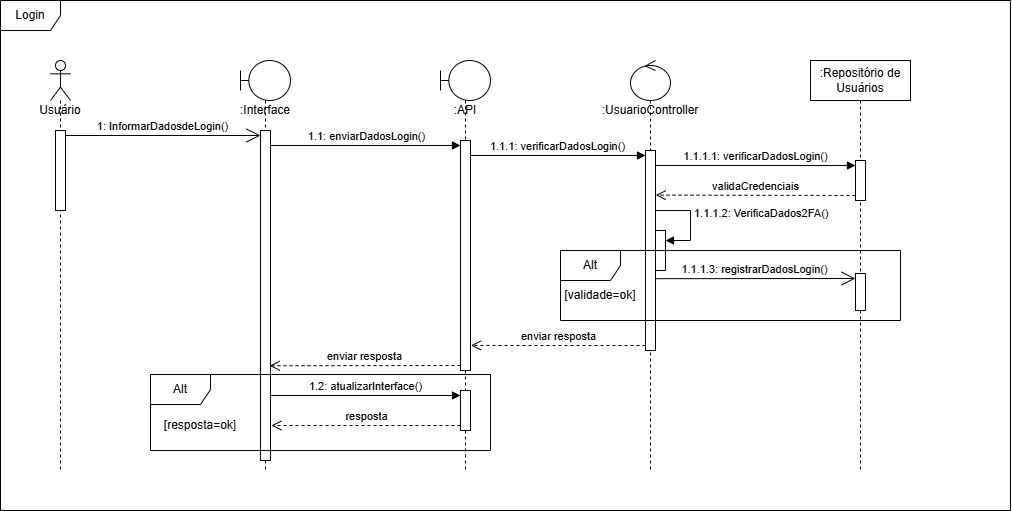

The diagram above was exported from draw.io. Its source (the exported page's mxGraphModel, read from the mxfile embedded in the PNG):
<mxGraphModel dx="1500" dy="873" grid="1" gridSize="10" guides="1" tooltips="1" connect="1" arrows="1" fold="1" page="1" pageScale="1" pageWidth="827" pageHeight="1169" math="0" shadow="0">
  <root>
    <mxCell id="0" />
    <mxCell id="1" parent="0" />
    <mxCell id="VazGwtUjvCx4y_ZmGMgQ-1" value="Usuário" style="shape=umlLifeline;perimeter=lifelinePerimeter;whiteSpace=wrap;html=1;container=1;dropTarget=0;collapsible=0;recursiveResize=0;outlineConnect=0;portConstraint=eastwest;newEdgeStyle={&quot;curved&quot;:0,&quot;rounded&quot;:0};participant=umlActor;spacingTop=36;verticalAlign=top;" vertex="1" parent="1">
      <mxGeometry x="100" y="110" width="20" height="410" as="geometry" />
    </mxCell>
    <mxCell id="VazGwtUjvCx4y_ZmGMgQ-3" value="" style="html=1;points=[[0,0,0,0,5],[0,1,0,0,-5],[1,0,0,0,5],[1,1,0,0,-5]];perimeter=orthogonalPerimeter;outlineConnect=0;targetShapes=umlLifeline;portConstraint=eastwest;newEdgeStyle={&quot;curved&quot;:0,&quot;rounded&quot;:0};" vertex="1" parent="VazGwtUjvCx4y_ZmGMgQ-1">
      <mxGeometry x="5" y="70" width="10" height="80" as="geometry" />
    </mxCell>
    <mxCell id="VazGwtUjvCx4y_ZmGMgQ-2" value=":Interface" style="shape=umlLifeline;perimeter=lifelinePerimeter;whiteSpace=wrap;html=1;container=1;dropTarget=0;collapsible=0;recursiveResize=0;outlineConnect=0;portConstraint=eastwest;newEdgeStyle={&quot;curved&quot;:0,&quot;rounded&quot;:0};participant=umlBoundary;spacingTop=36;verticalAlign=top;" vertex="1" parent="1">
      <mxGeometry x="290" y="110" width="50" height="410" as="geometry" />
    </mxCell>
    <mxCell id="VazGwtUjvCx4y_ZmGMgQ-4" value="" style="html=1;points=[[0,0,0,0,5],[0,1,0,0,-5],[1,0,0,0,5],[1,1,0,0,-5]];perimeter=orthogonalPerimeter;outlineConnect=0;targetShapes=umlLifeline;portConstraint=eastwest;newEdgeStyle={&quot;curved&quot;:0,&quot;rounded&quot;:0};" vertex="1" parent="VazGwtUjvCx4y_ZmGMgQ-2">
      <mxGeometry x="20" y="70" width="10" height="330" as="geometry" />
    </mxCell>
    <mxCell id="VazGwtUjvCx4y_ZmGMgQ-5" value="1: InformarDadosdeLogin()" style="endArrow=open;endFill=1;endSize=12;html=1;rounded=0;verticalAlign=bottom;exitX=1;exitY=0;exitDx=0;exitDy=5;exitPerimeter=0;entryX=0;entryY=0;entryDx=0;entryDy=5;entryPerimeter=0;" edge="1" parent="1" source="VazGwtUjvCx4y_ZmGMgQ-3" target="VazGwtUjvCx4y_ZmGMgQ-4">
      <mxGeometry width="160" relative="1" as="geometry">
        <mxPoint x="130" y="330" as="sourcePoint" />
        <mxPoint x="290" y="330" as="targetPoint" />
      </mxGeometry>
    </mxCell>
    <mxCell id="VazGwtUjvCx4y_ZmGMgQ-7" value=":API" style="shape=umlLifeline;perimeter=lifelinePerimeter;whiteSpace=wrap;html=1;container=1;dropTarget=0;collapsible=0;recursiveResize=0;outlineConnect=0;portConstraint=eastwest;newEdgeStyle={&quot;curved&quot;:0,&quot;rounded&quot;:0};participant=umlBoundary;spacingTop=36;verticalAlign=top;" vertex="1" parent="1">
      <mxGeometry x="490" y="110" width="50" height="410" as="geometry" />
    </mxCell>
    <mxCell id="VazGwtUjvCx4y_ZmGMgQ-8" value="" style="html=1;points=[[0,0,0,0,5],[0,1,0,0,-5],[1,0,0,0,5],[1,1,0,0,-5]];perimeter=orthogonalPerimeter;outlineConnect=0;targetShapes=umlLifeline;portConstraint=eastwest;newEdgeStyle={&quot;curved&quot;:0,&quot;rounded&quot;:0};" vertex="1" parent="VazGwtUjvCx4y_ZmGMgQ-7">
      <mxGeometry x="20" y="80" width="10" height="230" as="geometry" />
    </mxCell>
    <mxCell id="VazGwtUjvCx4y_ZmGMgQ-44" value="" style="html=1;points=[[0,0,0,0,5],[0,1,0,0,-5],[1,0,0,0,5],[1,1,0,0,-5]];perimeter=orthogonalPerimeter;outlineConnect=0;targetShapes=umlLifeline;portConstraint=eastwest;newEdgeStyle={&quot;curved&quot;:0,&quot;rounded&quot;:0};" vertex="1" parent="VazGwtUjvCx4y_ZmGMgQ-7">
      <mxGeometry x="20" y="330" width="10" height="40" as="geometry" />
    </mxCell>
    <mxCell id="VazGwtUjvCx4y_ZmGMgQ-10" value="1.1: enviarDadosLogin()" style="html=1;verticalAlign=bottom;endArrow=block;curved=0;rounded=0;entryX=0;entryY=0;entryDx=0;entryDy=5;entryPerimeter=0;" edge="1" parent="1" source="VazGwtUjvCx4y_ZmGMgQ-4" target="VazGwtUjvCx4y_ZmGMgQ-8">
      <mxGeometry width="80" relative="1" as="geometry">
        <mxPoint x="380" y="220" as="sourcePoint" />
        <mxPoint x="460" y="220" as="targetPoint" />
      </mxGeometry>
    </mxCell>
    <mxCell id="VazGwtUjvCx4y_ZmGMgQ-11" value=":UsuarioController" style="shape=umlLifeline;perimeter=lifelinePerimeter;whiteSpace=wrap;html=1;container=1;dropTarget=0;collapsible=0;recursiveResize=0;outlineConnect=0;portConstraint=eastwest;newEdgeStyle={&quot;curved&quot;:0,&quot;rounded&quot;:0};participant=umlControl;spacingTop=36;verticalAlign=top;" vertex="1" parent="1">
      <mxGeometry x="680" y="110" width="40" height="410" as="geometry" />
    </mxCell>
    <mxCell id="VazGwtUjvCx4y_ZmGMgQ-13" value="" style="html=1;points=[[0,0,0,0,5],[0,1,0,0,-5],[1,0,0,0,5],[1,1,0,0,-5]];perimeter=orthogonalPerimeter;outlineConnect=0;targetShapes=umlLifeline;portConstraint=eastwest;newEdgeStyle={&quot;curved&quot;:0,&quot;rounded&quot;:0};" vertex="1" parent="VazGwtUjvCx4y_ZmGMgQ-11">
      <mxGeometry x="15" y="90" width="10" height="200" as="geometry" />
    </mxCell>
    <mxCell id="VazGwtUjvCx4y_ZmGMgQ-25" value="" style="html=1;points=[[0,0,0,0,5],[0,1,0,0,-5],[1,0,0,0,5],[1,1,0,0,-5]];perimeter=orthogonalPerimeter;outlineConnect=0;targetShapes=umlLifeline;portConstraint=eastwest;newEdgeStyle={&quot;curved&quot;:0,&quot;rounded&quot;:0};" vertex="1" parent="VazGwtUjvCx4y_ZmGMgQ-11">
      <mxGeometry x="25" y="170" width="10" height="40" as="geometry" />
    </mxCell>
    <mxCell id="VazGwtUjvCx4y_ZmGMgQ-26" value="1.1.1.2: VerificaDados2FA()" style="html=1;align=left;spacingLeft=2;endArrow=block;rounded=0;edgeStyle=orthogonalEdgeStyle;curved=0;rounded=0;exitX=1.002;exitY=0.372;exitDx=0;exitDy=0;exitPerimeter=0;" edge="1" target="VazGwtUjvCx4y_ZmGMgQ-25" parent="VazGwtUjvCx4y_ZmGMgQ-11" source="VazGwtUjvCx4y_ZmGMgQ-13">
      <mxGeometry relative="1" as="geometry">
        <mxPoint x="30" y="150" as="sourcePoint" />
        <Array as="points">
          <mxPoint x="60" y="150" />
          <mxPoint x="60" y="180" />
        </Array>
      </mxGeometry>
    </mxCell>
    <mxCell id="VazGwtUjvCx4y_ZmGMgQ-12" value="1.1.1: verificarDadosLogin()" style="html=1;verticalAlign=bottom;endArrow=block;curved=0;rounded=0;entryX=0;entryY=0;entryDx=0;entryDy=5;entryPerimeter=0;" edge="1" parent="1" source="VazGwtUjvCx4y_ZmGMgQ-8" target="VazGwtUjvCx4y_ZmGMgQ-13">
      <mxGeometry width="80" relative="1" as="geometry">
        <mxPoint x="500" y="240" as="sourcePoint" />
        <mxPoint x="690" y="240" as="targetPoint" />
      </mxGeometry>
    </mxCell>
    <mxCell id="VazGwtUjvCx4y_ZmGMgQ-20" value="Login" style="shape=umlFrame;whiteSpace=wrap;html=1;pointerEvents=0;" vertex="1" parent="1">
      <mxGeometry x="50" y="50" width="1010" height="510" as="geometry" />
    </mxCell>
    <mxCell id="VazGwtUjvCx4y_ZmGMgQ-21" value=":Repositório de Usuários" style="shape=umlLifeline;perimeter=lifelinePerimeter;whiteSpace=wrap;html=1;container=1;dropTarget=0;collapsible=0;recursiveResize=0;outlineConnect=0;portConstraint=eastwest;newEdgeStyle={&quot;curved&quot;:0,&quot;rounded&quot;:0};" vertex="1" parent="1">
      <mxGeometry x="860" y="110" width="100" height="410" as="geometry" />
    </mxCell>
    <mxCell id="VazGwtUjvCx4y_ZmGMgQ-23" value="" style="html=1;points=[[0,0,0,0,5],[0,1,0,0,-5],[1,0,0,0,5],[1,1,0,0,-5]];perimeter=orthogonalPerimeter;outlineConnect=0;targetShapes=umlLifeline;portConstraint=eastwest;newEdgeStyle={&quot;curved&quot;:0,&quot;rounded&quot;:0};" vertex="1" parent="VazGwtUjvCx4y_ZmGMgQ-21">
      <mxGeometry x="45" y="100" width="10" height="40" as="geometry" />
    </mxCell>
    <mxCell id="VazGwtUjvCx4y_ZmGMgQ-28" value="" style="html=1;points=[[0,0,0,0,5],[0,1,0,0,-5],[1,0,0,0,5],[1,1,0,0,-5]];perimeter=orthogonalPerimeter;outlineConnect=0;targetShapes=umlLifeline;portConstraint=eastwest;newEdgeStyle={&quot;curved&quot;:0,&quot;rounded&quot;:0};" vertex="1" parent="VazGwtUjvCx4y_ZmGMgQ-21">
      <mxGeometry x="45" y="213" width="10" height="37" as="geometry" />
    </mxCell>
    <mxCell id="VazGwtUjvCx4y_ZmGMgQ-22" value="1.1.1.1: verificarDadosLogin()" style="html=1;verticalAlign=bottom;endArrow=block;curved=0;rounded=0;entryX=0;entryY=0;entryDx=0;entryDy=5;entryPerimeter=0;exitX=0.972;exitY=0.075;exitDx=0;exitDy=0;exitPerimeter=0;" edge="1" parent="1" source="VazGwtUjvCx4y_ZmGMgQ-13" target="VazGwtUjvCx4y_ZmGMgQ-23">
      <mxGeometry width="80" relative="1" as="geometry">
        <mxPoint x="710" y="230" as="sourcePoint" />
        <mxPoint x="885" y="230" as="targetPoint" />
      </mxGeometry>
    </mxCell>
    <mxCell id="VazGwtUjvCx4y_ZmGMgQ-24" value="validaCredenciais" style="html=1;verticalAlign=bottom;endArrow=open;dashed=1;endSize=8;curved=0;rounded=0;exitX=0;exitY=1;exitDx=0;exitDy=-5;exitPerimeter=0;entryX=1.028;entryY=0.223;entryDx=0;entryDy=0;entryPerimeter=0;" edge="1" parent="1" source="VazGwtUjvCx4y_ZmGMgQ-23" target="VazGwtUjvCx4y_ZmGMgQ-13">
      <mxGeometry relative="1" as="geometry">
        <mxPoint x="860" y="250" as="sourcePoint" />
        <mxPoint x="780" y="250" as="targetPoint" />
      </mxGeometry>
    </mxCell>
    <mxCell id="VazGwtUjvCx4y_ZmGMgQ-30" value="&lt;span style=&quot;color: rgb(0, 0, 0); font-family: Helvetica; font-size: 11px; font-style: normal; font-variant-ligatures: normal; font-variant-caps: normal; font-weight: 400; letter-spacing: normal; orphans: 2; text-align: center; text-indent: 0px; text-transform: none; widows: 2; word-spacing: 0px; -webkit-text-stroke-width: 0px; white-space: nowrap; background-color: rgb(255, 255, 255); text-decoration-thickness: initial; text-decoration-style: initial; text-decoration-color: initial; display: inline !important; float: none;&quot;&gt;1.1.1.3: registrarDadosLogin()&lt;/span&gt;" style="endArrow=open;endFill=1;endSize=12;html=1;rounded=0;verticalAlign=bottom;entryX=0;entryY=0;entryDx=0;entryDy=5;entryPerimeter=0;exitX=0.946;exitY=0.641;exitDx=0;exitDy=0;exitPerimeter=0;" edge="1" parent="1" source="VazGwtUjvCx4y_ZmGMgQ-13" target="VazGwtUjvCx4y_ZmGMgQ-28">
      <mxGeometry width="160" relative="1" as="geometry">
        <mxPoint x="720" y="350" as="sourcePoint" />
        <mxPoint x="880" y="350" as="targetPoint" />
      </mxGeometry>
    </mxCell>
    <mxCell id="VazGwtUjvCx4y_ZmGMgQ-31" value="Alt" style="shape=umlFrame;whiteSpace=wrap;html=1;pointerEvents=0;" vertex="1" parent="1">
      <mxGeometry x="610" y="300" width="340" height="70" as="geometry" />
    </mxCell>
    <mxCell id="VazGwtUjvCx4y_ZmGMgQ-41" value="[validade=ok]" style="text;html=1;align=center;verticalAlign=middle;whiteSpace=wrap;rounded=0;" vertex="1" parent="1">
      <mxGeometry x="620" y="330" width="60" height="30" as="geometry" />
    </mxCell>
    <mxCell id="VazGwtUjvCx4y_ZmGMgQ-42" value="enviar resposta" style="html=1;verticalAlign=bottom;endArrow=open;dashed=1;endSize=8;curved=0;rounded=0;exitX=0;exitY=1;exitDx=0;exitDy=-5;exitPerimeter=0;entryX=1.039;entryY=0.891;entryDx=0;entryDy=0;entryPerimeter=0;" edge="1" parent="1" source="VazGwtUjvCx4y_ZmGMgQ-13" target="VazGwtUjvCx4y_ZmGMgQ-8">
      <mxGeometry relative="1" as="geometry">
        <mxPoint x="650" y="390" as="sourcePoint" />
        <mxPoint x="570" y="390" as="targetPoint" />
      </mxGeometry>
    </mxCell>
    <mxCell id="VazGwtUjvCx4y_ZmGMgQ-43" value="enviar resposta" style="html=1;verticalAlign=bottom;endArrow=open;dashed=1;endSize=8;curved=0;rounded=0;exitX=0;exitY=1;exitDx=0;exitDy=-5;exitPerimeter=0;entryX=0.919;entryY=0.713;entryDx=0;entryDy=0;entryPerimeter=0;" edge="1" parent="1" source="VazGwtUjvCx4y_ZmGMgQ-8" target="VazGwtUjvCx4y_ZmGMgQ-4">
      <mxGeometry relative="1" as="geometry">
        <mxPoint x="495" y="410" as="sourcePoint" />
        <mxPoint x="320" y="410" as="targetPoint" />
      </mxGeometry>
    </mxCell>
    <mxCell id="VazGwtUjvCx4y_ZmGMgQ-45" value="1.2: atualizarInterface()" style="html=1;verticalAlign=bottom;endArrow=block;curved=0;rounded=0;entryX=0;entryY=0;entryDx=0;entryDy=5;entryPerimeter=0;exitX=0.925;exitY=0.803;exitDx=0;exitDy=0;exitPerimeter=0;" edge="1" parent="1" source="VazGwtUjvCx4y_ZmGMgQ-4" target="VazGwtUjvCx4y_ZmGMgQ-44">
      <mxGeometry width="80" relative="1" as="geometry">
        <mxPoint x="373" y="450" as="sourcePoint" />
        <mxPoint x="453" y="450" as="targetPoint" />
      </mxGeometry>
    </mxCell>
    <mxCell id="VazGwtUjvCx4y_ZmGMgQ-46" value="resposta" style="html=1;verticalAlign=bottom;endArrow=open;dashed=1;endSize=8;curved=0;rounded=0;exitX=0;exitY=1;exitDx=0;exitDy=-5;exitPerimeter=0;entryX=1.088;entryY=0.894;entryDx=0;entryDy=0;entryPerimeter=0;" edge="1" parent="1" source="VazGwtUjvCx4y_ZmGMgQ-44" target="VazGwtUjvCx4y_ZmGMgQ-4">
      <mxGeometry relative="1" as="geometry">
        <mxPoint x="470" y="480" as="sourcePoint" />
        <mxPoint x="390" y="480" as="targetPoint" />
      </mxGeometry>
    </mxCell>
    <mxCell id="VazGwtUjvCx4y_ZmGMgQ-47" value="Alt" style="shape=umlFrame;whiteSpace=wrap;html=1;pointerEvents=0;" vertex="1" parent="1">
      <mxGeometry x="200" y="424" width="340" height="76" as="geometry" />
    </mxCell>
    <mxCell id="VazGwtUjvCx4y_ZmGMgQ-50" value="[resposta=ok]" style="text;html=1;align=center;verticalAlign=middle;whiteSpace=wrap;rounded=0;" vertex="1" parent="1">
      <mxGeometry x="220" y="460" width="60" height="30" as="geometry" />
    </mxCell>
  </root>
</mxGraphModel>